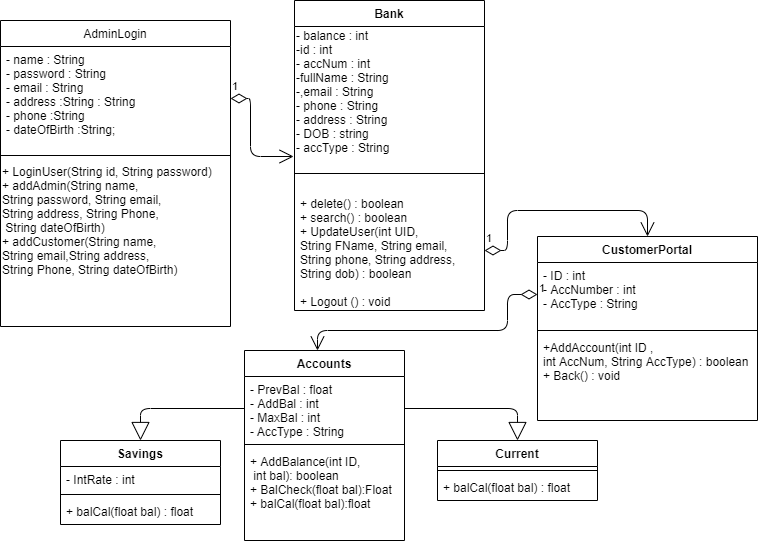

The diagram above was exported from draw.io. Its source (the exported page's mxGraphModel, read from the mxfile embedded in the PNG):
<mxGraphModel dx="2531" dy="988" grid="1" gridSize="10" guides="1" tooltips="1" connect="1" arrows="1" fold="1" page="1" pageScale="1" pageWidth="827" pageHeight="1169" math="0" shadow="0">
  <root>
    <mxCell id="WIyWlLk6GJQsqaUBKTNV-0" />
    <mxCell id="WIyWlLk6GJQsqaUBKTNV-1" parent="WIyWlLk6GJQsqaUBKTNV-0" />
    <mxCell id="8ZDhl-IcN-OFR-dgTZbb-29" value="1" style="endArrow=open;html=1;endSize=12;startArrow=diamondThin;startSize=14;startFill=0;edgeStyle=orthogonalEdgeStyle;align=left;verticalAlign=bottom;exitX=1;exitY=0.5;exitDx=0;exitDy=0;entryX=0.5;entryY=0;entryDx=0;entryDy=0;" parent="WIyWlLk6GJQsqaUBKTNV-1" source="8ZDhl-IcN-OFR-dgTZbb-11" target="8ZDhl-IcN-OFR-dgTZbb-12" edge="1">
      <mxGeometry x="-1" y="3" relative="1" as="geometry">
        <mxPoint x="-350" y="308" as="sourcePoint" />
        <mxPoint x="-350" y="330" as="targetPoint" />
        <Array as="points">
          <mxPoint x="-270" y="350" />
          <mxPoint x="-270" y="310" />
          <mxPoint x="-130" y="310" />
        </Array>
      </mxGeometry>
    </mxCell>
    <mxCell id="8ZDhl-IcN-OFR-dgTZbb-31" value="1" style="endArrow=open;html=1;endSize=12;startArrow=diamondThin;startSize=14;startFill=0;edgeStyle=orthogonalEdgeStyle;align=left;verticalAlign=bottom;exitX=0;exitY=0.5;exitDx=0;exitDy=0;entryX=0.5;entryY=0;entryDx=0;entryDy=0;" parent="WIyWlLk6GJQsqaUBKTNV-1" source="8ZDhl-IcN-OFR-dgTZbb-13" edge="1">
      <mxGeometry x="-1" y="3" relative="1" as="geometry">
        <mxPoint x="-460" y="310" as="sourcePoint" />
        <mxPoint x="-459.9999999999998" y="450" as="targetPoint" />
        <Array as="points">
          <mxPoint x="-270" y="394" />
          <mxPoint x="-270" y="430" />
          <mxPoint x="-460" y="430" />
        </Array>
      </mxGeometry>
    </mxCell>
    <mxCell id="8ZDhl-IcN-OFR-dgTZbb-34" value="" style="endArrow=block;endSize=16;endFill=0;html=1;exitX=0;exitY=0.5;exitDx=0;exitDy=0;entryX=0.5;entryY=0;entryDx=0;entryDy=0;" parent="WIyWlLk6GJQsqaUBKTNV-1" source="8ZDhl-IcN-OFR-dgTZbb-5" target="8ZDhl-IcN-OFR-dgTZbb-16" edge="1">
      <mxGeometry x="-0.125" y="-70" width="160" relative="1" as="geometry">
        <mxPoint x="-457" y="510" as="sourcePoint" />
        <mxPoint x="-297" y="510" as="targetPoint" />
        <mxPoint x="-1" as="offset" />
        <Array as="points">
          <mxPoint x="-637" y="508" />
        </Array>
      </mxGeometry>
    </mxCell>
    <mxCell id="8ZDhl-IcN-OFR-dgTZbb-35" value="" style="endArrow=block;endSize=16;endFill=0;html=1;entryX=0.5;entryY=0;entryDx=0;entryDy=0;exitX=1;exitY=0.5;exitDx=0;exitDy=0;" parent="WIyWlLk6GJQsqaUBKTNV-1" source="8ZDhl-IcN-OFR-dgTZbb-5" target="8ZDhl-IcN-OFR-dgTZbb-20" edge="1">
      <mxGeometry x="-0.125" y="-70" width="160" relative="1" as="geometry">
        <mxPoint x="-450" y="490" as="sourcePoint" />
        <mxPoint x="-290" y="490" as="targetPoint" />
        <mxPoint x="-1" as="offset" />
        <Array as="points">
          <mxPoint x="-260" y="508" />
        </Array>
      </mxGeometry>
    </mxCell>
    <mxCell id="8ZDhl-IcN-OFR-dgTZbb-37" value="1" style="endArrow=open;html=1;endSize=12;startArrow=diamondThin;startSize=14;startFill=0;edgeStyle=orthogonalEdgeStyle;align=left;verticalAlign=bottom;exitX=1;exitY=0.5;exitDx=0;exitDy=0;entryX=-0.005;entryY=1;entryDx=0;entryDy=0;entryPerimeter=0;" parent="WIyWlLk6GJQsqaUBKTNV-1" source="zkfFHV4jXpPFQw0GAbJ--14" target="F-EvtJtiLZXs8VMy1woE-3" edge="1">
      <mxGeometry x="-1" y="3" relative="1" as="geometry">
        <mxPoint x="-497" y="69.99999999999983" as="sourcePoint" />
        <mxPoint x="-357" y="69.99999999999983" as="targetPoint" />
        <Array as="points">
          <mxPoint x="-527" y="198" />
          <mxPoint x="-527" y="256" />
        </Array>
      </mxGeometry>
    </mxCell>
    <mxCell id="8ZDhl-IcN-OFR-dgTZbb-8" value="Bank" style="swimlane;fontStyle=1;align=center;verticalAlign=top;childLayout=stackLayout;horizontal=1;startSize=26;horizontalStack=0;resizeParent=1;resizeParentMax=0;resizeLast=0;collapsible=1;marginBottom=0;" parent="WIyWlLk6GJQsqaUBKTNV-1" vertex="1">
      <mxGeometry x="-483" y="100" width="190" height="310" as="geometry" />
    </mxCell>
    <mxCell id="F-EvtJtiLZXs8VMy1woE-3" value="- balance : int&lt;br&gt;-id : int&lt;br&gt;- accNum : int&lt;br&gt;-fullName : String&lt;br&gt;-,email : String&lt;br&gt;- phone : String&lt;br&gt;- address : String&lt;br&gt;- DOB : string &lt;br&gt;- accType : String" style="text;html=1;align=left;verticalAlign=middle;resizable=0;points=[];autosize=1;" parent="8ZDhl-IcN-OFR-dgTZbb-8" vertex="1">
      <mxGeometry y="26" width="190" height="130" as="geometry" />
    </mxCell>
    <mxCell id="8ZDhl-IcN-OFR-dgTZbb-10" value="" style="line;strokeWidth=1;fillColor=none;align=left;verticalAlign=middle;spacingTop=-1;spacingLeft=3;spacingRight=3;rotatable=0;labelPosition=right;points=[];portConstraint=eastwest;" parent="8ZDhl-IcN-OFR-dgTZbb-8" vertex="1">
      <mxGeometry y="156" width="190" height="34" as="geometry" />
    </mxCell>
    <mxCell id="8ZDhl-IcN-OFR-dgTZbb-11" value="+ delete() : boolean&#10;+ search() : boolean&#10;+ UpdateUser(int UID, &#10;String FName, String email, &#10;String phone, String address,&#10;String dob) : boolean&#10;&#10;+ Logout () : void" style="text;strokeColor=none;fillColor=none;align=left;verticalAlign=top;spacingLeft=4;spacingRight=4;overflow=hidden;rotatable=0;points=[[0,0.5],[1,0.5]];portConstraint=eastwest;" parent="8ZDhl-IcN-OFR-dgTZbb-8" vertex="1">
      <mxGeometry y="190" width="190" height="120" as="geometry" />
    </mxCell>
    <mxCell id="8ZDhl-IcN-OFR-dgTZbb-4" value="Accounts" style="swimlane;fontStyle=1;align=center;verticalAlign=top;childLayout=stackLayout;horizontal=1;startSize=26;horizontalStack=0;resizeParent=1;resizeParentMax=0;resizeLast=0;collapsible=1;marginBottom=0;" parent="WIyWlLk6GJQsqaUBKTNV-1" vertex="1">
      <mxGeometry x="-533" y="450" width="160" height="190" as="geometry" />
    </mxCell>
    <mxCell id="8ZDhl-IcN-OFR-dgTZbb-5" value="- PrevBal : float&#10;- AddBal : int&#10;- MaxBal : int&#10;- AccType : String" style="text;strokeColor=none;fillColor=none;align=left;verticalAlign=top;spacingLeft=4;spacingRight=4;overflow=hidden;rotatable=0;points=[[0,0.5],[1,0.5]];portConstraint=eastwest;" parent="8ZDhl-IcN-OFR-dgTZbb-4" vertex="1">
      <mxGeometry y="26" width="160" height="64" as="geometry" />
    </mxCell>
    <mxCell id="8ZDhl-IcN-OFR-dgTZbb-6" value="" style="line;strokeWidth=1;fillColor=none;align=left;verticalAlign=middle;spacingTop=-1;spacingLeft=3;spacingRight=3;rotatable=0;labelPosition=right;points=[];portConstraint=eastwest;" parent="8ZDhl-IcN-OFR-dgTZbb-4" vertex="1">
      <mxGeometry y="90" width="160" height="8" as="geometry" />
    </mxCell>
    <mxCell id="8ZDhl-IcN-OFR-dgTZbb-7" value="+ AddBalance(int ID,&#10; int bal): boolean&#10;+ BalCheck(float bal):Float&#10;+ balCal(float bal):float &#10;" style="text;strokeColor=none;fillColor=none;align=left;verticalAlign=top;spacingLeft=4;spacingRight=4;overflow=hidden;rotatable=0;points=[[0,0.5],[1,0.5]];portConstraint=eastwest;" parent="8ZDhl-IcN-OFR-dgTZbb-4" vertex="1">
      <mxGeometry y="98" width="160" height="92" as="geometry" />
    </mxCell>
    <mxCell id="8ZDhl-IcN-OFR-dgTZbb-20" value="Current" style="swimlane;fontStyle=1;align=center;verticalAlign=top;childLayout=stackLayout;horizontal=1;startSize=26;horizontalStack=0;resizeParent=1;resizeParentMax=0;resizeLast=0;collapsible=1;marginBottom=0;" parent="WIyWlLk6GJQsqaUBKTNV-1" vertex="1">
      <mxGeometry x="-340" y="540" width="160" height="60" as="geometry" />
    </mxCell>
    <mxCell id="8ZDhl-IcN-OFR-dgTZbb-22" value="" style="line;strokeWidth=1;fillColor=none;align=left;verticalAlign=middle;spacingTop=-1;spacingLeft=3;spacingRight=3;rotatable=0;labelPosition=right;points=[];portConstraint=eastwest;" parent="8ZDhl-IcN-OFR-dgTZbb-20" vertex="1">
      <mxGeometry y="26" width="160" height="8" as="geometry" />
    </mxCell>
    <mxCell id="8ZDhl-IcN-OFR-dgTZbb-23" value="+ balCal(float bal) : float" style="text;strokeColor=none;fillColor=none;align=left;verticalAlign=top;spacingLeft=4;spacingRight=4;overflow=hidden;rotatable=0;points=[[0,0.5],[1,0.5]];portConstraint=eastwest;" parent="8ZDhl-IcN-OFR-dgTZbb-20" vertex="1">
      <mxGeometry y="34" width="160" height="26" as="geometry" />
    </mxCell>
    <mxCell id="8ZDhl-IcN-OFR-dgTZbb-16" value="Savings" style="swimlane;fontStyle=1;align=center;verticalAlign=top;childLayout=stackLayout;horizontal=1;startSize=26;horizontalStack=0;resizeParent=1;resizeParentMax=0;resizeLast=0;collapsible=1;marginBottom=0;" parent="WIyWlLk6GJQsqaUBKTNV-1" vertex="1">
      <mxGeometry x="-717" y="540" width="160" height="84" as="geometry" />
    </mxCell>
    <mxCell id="8ZDhl-IcN-OFR-dgTZbb-17" value="- IntRate : int" style="text;strokeColor=none;fillColor=none;align=left;verticalAlign=top;spacingLeft=4;spacingRight=4;overflow=hidden;rotatable=0;points=[[0,0.5],[1,0.5]];portConstraint=eastwest;" parent="8ZDhl-IcN-OFR-dgTZbb-16" vertex="1">
      <mxGeometry y="26" width="160" height="24" as="geometry" />
    </mxCell>
    <mxCell id="8ZDhl-IcN-OFR-dgTZbb-18" value="" style="line;strokeWidth=1;fillColor=none;align=left;verticalAlign=middle;spacingTop=-1;spacingLeft=3;spacingRight=3;rotatable=0;labelPosition=right;points=[];portConstraint=eastwest;" parent="8ZDhl-IcN-OFR-dgTZbb-16" vertex="1">
      <mxGeometry y="50" width="160" height="8" as="geometry" />
    </mxCell>
    <mxCell id="8ZDhl-IcN-OFR-dgTZbb-19" value="+ balCal(float bal) : float" style="text;strokeColor=none;fillColor=none;align=left;verticalAlign=top;spacingLeft=4;spacingRight=4;overflow=hidden;rotatable=0;points=[[0,0.5],[1,0.5]];portConstraint=eastwest;" parent="8ZDhl-IcN-OFR-dgTZbb-16" vertex="1">
      <mxGeometry y="58" width="160" height="26" as="geometry" />
    </mxCell>
    <mxCell id="8ZDhl-IcN-OFR-dgTZbb-12" value="CustomerPortal" style="swimlane;fontStyle=1;align=center;verticalAlign=top;childLayout=stackLayout;horizontal=1;startSize=26;horizontalStack=0;resizeParent=1;resizeParentMax=0;resizeLast=0;collapsible=1;marginBottom=0;" parent="WIyWlLk6GJQsqaUBKTNV-1" vertex="1">
      <mxGeometry x="-240" y="336" width="220" height="184" as="geometry" />
    </mxCell>
    <mxCell id="8ZDhl-IcN-OFR-dgTZbb-13" value="- ID : int&#10;- AccNumber : int&#10;- AccType : String&#10;" style="text;strokeColor=none;fillColor=none;align=left;verticalAlign=top;spacingLeft=4;spacingRight=4;overflow=hidden;rotatable=0;points=[[0,0.5],[1,0.5]];portConstraint=eastwest;" parent="8ZDhl-IcN-OFR-dgTZbb-12" vertex="1">
      <mxGeometry y="26" width="220" height="64" as="geometry" />
    </mxCell>
    <mxCell id="8ZDhl-IcN-OFR-dgTZbb-14" value="" style="line;strokeWidth=1;fillColor=none;align=left;verticalAlign=middle;spacingTop=-1;spacingLeft=3;spacingRight=3;rotatable=0;labelPosition=right;points=[];portConstraint=eastwest;" parent="8ZDhl-IcN-OFR-dgTZbb-12" vertex="1">
      <mxGeometry y="90" width="220" height="8" as="geometry" />
    </mxCell>
    <mxCell id="8ZDhl-IcN-OFR-dgTZbb-15" value="+AddAccount(int ID ,&#10;int AccNum, String AccType) : boolean&#10;+ Back() : void" style="text;strokeColor=none;fillColor=none;align=left;verticalAlign=top;spacingLeft=4;spacingRight=4;overflow=hidden;rotatable=0;points=[[0,0.5],[1,0.5]];portConstraint=eastwest;" parent="8ZDhl-IcN-OFR-dgTZbb-12" vertex="1">
      <mxGeometry y="98" width="220" height="86" as="geometry" />
    </mxCell>
    <mxCell id="zkfFHV4jXpPFQw0GAbJ--13" value="AdminLogin" style="swimlane;fontStyle=0;align=center;verticalAlign=top;childLayout=stackLayout;horizontal=1;startSize=26;horizontalStack=0;resizeParent=1;resizeLast=0;collapsible=1;marginBottom=0;rounded=0;shadow=0;strokeWidth=1;" parent="WIyWlLk6GJQsqaUBKTNV-1" vertex="1">
      <mxGeometry x="-777" y="120" width="230" height="306" as="geometry">
        <mxRectangle x="340" y="380" width="170" height="26" as="alternateBounds" />
      </mxGeometry>
    </mxCell>
    <mxCell id="zkfFHV4jXpPFQw0GAbJ--14" value="- name : String&#10;- password : String &#10;- email : String&#10;- address :String : String&#10;- phone :String&#10;- dateOfBirth :String;" style="text;align=left;verticalAlign=top;spacingLeft=4;spacingRight=4;overflow=hidden;rotatable=0;points=[[0,0.5],[1,0.5]];portConstraint=eastwest;" parent="zkfFHV4jXpPFQw0GAbJ--13" vertex="1">
      <mxGeometry y="26" width="230" height="104" as="geometry" />
    </mxCell>
    <mxCell id="zkfFHV4jXpPFQw0GAbJ--15" value="" style="line;html=1;strokeWidth=1;align=left;verticalAlign=middle;spacingTop=-1;spacingLeft=3;spacingRight=3;rotatable=0;labelPosition=right;points=[];portConstraint=eastwest;" parent="zkfFHV4jXpPFQw0GAbJ--13" vertex="1">
      <mxGeometry y="130" width="230" height="10" as="geometry" />
    </mxCell>
    <mxCell id="bDX2cVFzkArVMaqxrvhs-11" value="+ LoginUser(String id, String password)&lt;br&gt;+&amp;nbsp;addAdmin(String name, &lt;br&gt;String password, String email,&lt;br&gt;String address, String Phone,&lt;br&gt;&amp;nbsp;String dateOfBirth)&amp;nbsp;&lt;br&gt;+&amp;nbsp;addCustomer(String name, &lt;br&gt;String email,String address, &lt;br&gt;String Phone, String dateOfBirth)&amp;nbsp;" style="text;html=1;align=left;verticalAlign=middle;resizable=0;points=[];autosize=1;" parent="zkfFHV4jXpPFQw0GAbJ--13" vertex="1">
      <mxGeometry y="140" width="230" height="120" as="geometry" />
    </mxCell>
  </root>
</mxGraphModel>